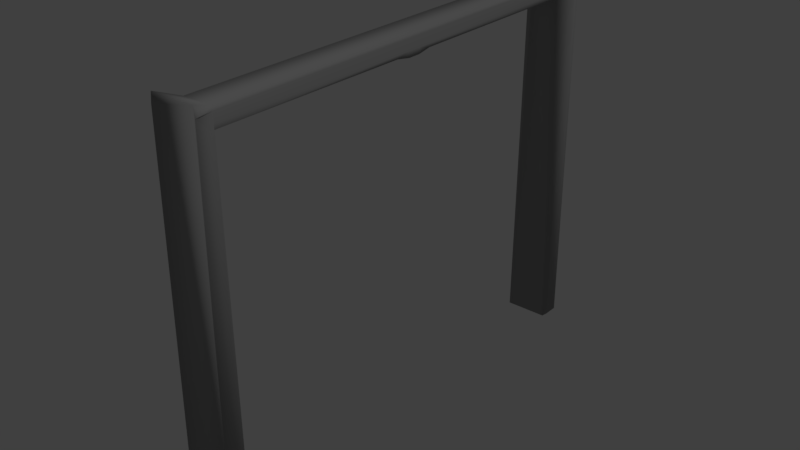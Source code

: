 # Source: edge_safety.blend  (saved by Blender 2.79.0; exported with 4.5.12 LTS)
import bpy
from mathutils import Matrix  # noqa: F401  (used for matrix-valued properties, if any)

bpy.ops.wm.read_factory_settings(use_empty=True)
scene = bpy.context.scene
scene.name = 'Scene'

# ---- collections
col_collection_1 = bpy.data.collections.new('Collection 1'); scene.collection.children.link(col_collection_1)

# ---- materials (node trees are filled in below, after node groups)
mat_material = bpy.data.materials.new('Material')
mat_material.alpha_threshold = 0.0
mat_material.use_transparent_shadow = False
mat_material.diffuse_color = (0.3343, 0.3343, 0.3343, 1.0)
mat_material.roughness = 0.5
mat_material.specular_intensity = 0.9375
mat_material_003 = bpy.data.materials.new('Material.003')
mat_material_003.alpha_threshold = 0.0
mat_material_003.use_transparent_shadow = False
mat_material_003.roughness = 0.5
mat_monitor_glass = bpy.data.materials.new('Monitor Glass')
mat_monitor_glass.alpha_threshold = 0.0
mat_monitor_glass.use_transparent_shadow = False
mat_monitor_glass.diffuse_color = (0.01885, 0.01885, 0.01885, 1.0)
mat_monitor_glass.roughness = 0.5
mat_monitor_glass.specular_intensity = 0.8438
mat_monitor_plastic = bpy.data.materials.new('Monitor Plastic')
mat_monitor_plastic.alpha_threshold = 0.0
mat_monitor_plastic.use_transparent_shadow = False
mat_monitor_plastic.diffuse_color = (0.08001, 0.08001, 0.08001, 1.0)
mat_monitor_plastic.roughness = 0.5
mat_material_014 = bpy.data.materials.new('Material.014')
mat_material_014.alpha_threshold = 0.0
mat_material_014.use_transparent_shadow = False
mat_material_014.diffuse_color = (0.8, 0.000929, 0.001822, 1.0)
mat_material_014.roughness = 0.5
mat_material_015 = bpy.data.materials.new('Material.015')
mat_material_015.alpha_threshold = 0.0
mat_material_015.use_transparent_shadow = False
mat_material_015.diffuse_color = (0.2462, 0.2462, 0.2462, 1.0)
mat_material_015.roughness = 0.5
mat_material_015.specular_intensity = 0.0

# ---- material node trees

# ---- world
world_world = bpy.data.worlds.new('World'); scene.world = world_world
world_world.color = (0.05088, 0.05088, 0.05088)
world_world.use_sun_shadow = False
world_world.sun_shadow_jitter_overblur = 0.0
world_world.cycles.sampling_method = 'MANUAL'

# ---- lights
light_lamp = bpy.data.lights.new('Lamp', 'SUN')
light_lamp.transmission_factor = 0.0
light_lamp.cutoff_distance = 30.0
light_lamp.angle = 0.1993
light_lamp.energy = 0.5
light_lamp.shadow_buffer_clip_start = 1.001
light_lamp.shadow_soft_size = 0.1
light_lamp.shadow_cascade_max_distance = 1000.0

# ---- meshes
me_cube_002 = bpy.data.meshes.new('Cube.002')
me_cube_002.from_pydata([(0.002528, -0.004, 2.98e-08), (0.002528, 1.004, 2.98e-08), (0.09853, -0.004, 2.98e-08), (0.09853, 1.004, 2.98e-08), (0.004946, -0.004, 0.8), (0.002528, 0.007355, 0.782), (0.002528, -0.004, 0.7798), (0.004946, 1.004, 0.8), (0.002528, 1.004, 0.7798), (0.002528, 0.9926, 0.782), (0.09611, -0.004, 0.8), (0.09853, -0.004, 0.7798), (0.09853, 0.007355, 0.782), (0.09611, 1.004, 0.8), (0.09853, 0.9926, 0.782), (0.09853, 1.004, 0.7798), (0.08243, 0.5153, 0.7515), (0.08153, 0.5435, 0.7438), (0.08243, 0.4847, 0.7515), (0.08153, 0.4565, 0.7438), (0.01863, 0.4847, 0.7515), (0.01953, 0.4565, 0.7438), (0.01863, 0.5153, 0.7515), (0.01953, 0.5435, 0.7438), (0.09853, 0.02912, 0.7474), (0.08163, 0.04182, 0.7445), (0.09611, 0.04182, 2.98e-08), (0.09853, 0.02912, 2.98e-08), (0.002528, 0.02912, 2.98e-08), (0.004946, 0.04182, 2.98e-08), (0.01942, 0.04182, 0.7445), (0.002528, 0.02912, 0.7474), (0.08163, 0.9582, 0.7445), (0.09853, 0.9709, 0.7474), (0.002528, 0.9709, 0.7474), (0.01942, 0.9582, 0.7445), (0.004946, 0.9582, 2.98e-08), (0.002528, 0.9709, 2.98e-08), (0.09853, 0.9709, 2.98e-08), (0.09611, 0.9582, 2.98e-08), (0.01826, 0.5135, 0.739), (0.08279, 0.4865, 0.739), (0.01826, 0.4865, 0.739), (0.08279, 0.5135, 0.739), (0.01857, 0.04182, 0.7744), (0.08247, 0.04182, 0.7546), (0.01938, 0.04182, 0.7826), (0.08249, 0.04182, 0.7744), (0.01858, 0.04182, 0.7546), (0.08167, 0.04182, 0.7826), (0.01857, 0.9582, 0.7744), (0.01938, 0.9582, 0.7826), (0.01858, 0.9582, 0.7546), (0.08247, 0.9582, 0.7546), (0.08249, 0.9582, 0.7744), (0.08167, 0.9582, 0.7826)], [], [(16, 53, 54, 47, 45, 18, 41, 43), (40, 42, 20, 48, 44, 50, 52, 22), (17, 43, 41, 19, 25, 30, 21, 42, 40, 23, 35, 32), (13, 7, 51, 55), (13, 15, 3, 1, 8, 7), (35, 36, 39, 32), (3, 38, 39, 36, 37, 1), (28, 29, 26, 27, 2, 0), (29, 30, 25, 26), (4, 46, 44, 5, 6), (13, 55, 54, 14, 15), (33, 53, 32), (16, 43, 17), (31, 48, 30), (20, 42, 21), (18, 45, 25, 19), (30, 29, 28, 31), (24, 27, 26, 25), (22, 52, 35, 23), (32, 39, 38, 33), (34, 37, 36, 35), (0, 2, 11, 10, 4, 6), (40, 22, 23), (41, 18, 19), (25, 45, 24), (44, 46, 51, 50), (30, 48, 20, 21), (49, 46, 4, 10), (47, 49, 10, 11, 12), (45, 47, 12, 11, 2, 27, 24), (44, 48, 31, 28, 0, 6, 5), (52, 50, 9, 8, 1, 37, 34), (50, 51, 7, 8, 9), (55, 51, 46, 49), (54, 55, 49, 47), (54, 53, 33, 38, 3, 15, 14), (32, 53, 16, 17), (35, 52, 34)])
me_cube_002.polygons.foreach_set('use_smooth', [True] * 38)
_uv = me_cube_002.uv_layers.new(name='UVMap')
_uv.uv.foreach_set('vector', [0.4199, 0.1135, 0.4168, 0.593, 0.3965, 0.593, 0.3965, -0.399, 0.4168, -0.399, 0.4199, 0.08049, 0.4327, 0.08246, 0.4327, 0.1116, 0.3092, 0.1116, 0.3092, 0.08246, 0.322, 0.08049, 0.3251, -0.399, 0.3454, -0.399, 0.3454, 0.593, 0.3251, 0.593, 0.322, 0.1135, 1.447, 0.0003335, 1.449, 0.03286, 1.449, 0.06198, 1.447, 0.0945, 1.447, 0.5434, 1.384, 0.5434, 1.384, 0.0945, 1.382, 0.06198, 1.382, 0.03286, 1.384, 0.0003333, 1.384, -0.4486, 1.447, -0.4486, 1.284, 0.6426, 1.19, 0.6426, 1.205, 0.593, 1.269, 0.593, 1.38, 0.4175, 1.382, 0.4393, 1.382, 1.284, 1.284, 1.284, 1.284, 0.4393, 1.286, 0.4175, -0.2765, 0.6426, -0.2616, 1.449, -0.3551, 1.449, -0.3403, 0.6426, -0.1676, 0.7466, -0.2016, 0.7466, -0.2146, 0.7439, -0.2146, 0.6453, -0.2016, 0.6426, -0.1676, 0.6426, -0.2486, 0.7466, -0.2616, 0.7439, -0.2616, 0.6453, -0.2486, 0.6426, -0.2146, 0.6426, -0.2146, 0.7466, -0.4486, 1.449, -0.4337, 0.6426, -0.37, 0.6426, -0.3551, 1.449, 0.3709, -0.4486, 0.3538, -0.399, 0.3454, -0.399, 0.3524, -0.4363, 0.3502, -0.4486, 0.3709, 0.6426, 0.388, 0.593, 0.3965, 0.593, 0.3895, 0.6303, 0.3917, 0.6426, -0.1532, 0.6426, -0.1473, 0.6606, -0.1576, 0.6606, 0.4199, 0.1135, 0.4327, 0.1116, 0.4278, 0.1441, -0.1325, 0.6426, -0.1265, 0.6606, -0.1369, 0.6606, 0.322, 0.08049, 0.3092, 0.08246, 0.3141, 0.04993, 0.4199, 0.08049, 0.4168, -0.399, 0.4271, -0.399, 0.4278, 0.04993, 0.3148, -0.399, -0.4485, -0.399, -0.4486, -0.4127, 0.317, -0.4127, 0.4249, -0.4127, 1.19, -0.4127, 1.19, -0.399, 0.4271, -0.399, 0.322, 0.1135, 0.3251, 0.593, 0.3148, 0.593, 0.3141, 0.1441, 0.4271, 0.593, 1.19, 0.593, 1.19, 0.6068, 0.4249, 0.6068, 0.317, 0.6068, -0.4486, 0.6068, -0.4485, 0.593, 0.3148, 0.593, 1.382, 0.4175, 1.284, 0.4175, 1.284, -0.4268, 1.286, -0.4486, 1.38, -0.4486, 1.382, -0.4268, 0.3092, 0.1116, 0.322, 0.1135, 0.3141, 0.1441, 0.4327, 0.08246, 0.4199, 0.08049, 0.4278, 0.04993, -0.1576, 0.6612, -0.1676, 0.6584, -0.1576, 0.6426, 0.3454, -0.399, 0.3538, -0.399, 0.3538, 0.593, 0.3454, 0.593, 0.3148, -0.399, 0.3251, -0.399, 0.322, 0.08049, 0.3141, 0.04993, 1.269, -0.399, 1.205, -0.399, 1.19, -0.4486, 1.284, -0.4486, 0.3965, -0.399, 0.388, -0.399, 0.3709, -0.4486, 0.3917, -0.4486, 0.3895, -0.4363, 0.4168, -0.399, 0.3965, -0.399, 0.3895, -0.4363, 0.3917, -0.4486, 1.19, -0.4486, 1.19, -0.4127, 0.4249, -0.4127, 0.3454, -0.399, 0.3251, -0.399, 0.317, -0.4127, -0.4486, -0.4127, -0.4486, -0.4486, 0.3502, -0.4486, 0.3524, -0.4363, 0.3251, 0.593, 0.3454, 0.593, 0.3524, 0.6303, 0.3502, 0.6426, -0.4486, 0.6426, -0.4486, 0.6068, 0.317, 0.6068, 0.3454, 0.593, 0.3538, 0.593, 0.3709, 0.6426, 0.3502, 0.6426, 0.3524, 0.6303, 1.269, 0.593, 1.205, 0.593, 1.205, -0.399, 1.269, -0.399, 0.3965, 0.593, 0.388, 0.593, 0.388, -0.399, 0.3965, -0.399, 0.3965, 0.593, 0.4168, 0.593, 0.4249, 0.6068, 1.19, 0.6068, 1.19, 0.6426, 0.3917, 0.6426, 0.3895, 0.6303, 0.4271, 0.593, 0.4168, 0.593, 0.4199, 0.1135, 0.4278, 0.1441, -0.1369, 0.6606, -0.1473, 0.6606, -0.1413, 0.6426])
_uv.active_render = True
_uv = me_cube_002.uv_layers.new(name='output')
_uv.uv.foreach_set('vector', [0.4578, 0.2963, 0.4561, 0.549, 0.4454, 0.549, 0.4454, 0.02614, 0.4561, 0.02614, 0.4578, 0.2789, 0.4645, 0.2799, 0.4645, 0.2953, 0.3994, 0.2953, 0.3994, 0.2799, 0.4062, 0.2789, 0.4078, 0.02614, 0.4185, 0.02614, 0.4185, 0.549, 0.4078, 0.549, 0.4062, 0.2963, 0.9993, 0.2366, 1.0, 0.2538, 1.0, 0.2691, 0.9993, 0.2863, 0.9994, 0.5229, 0.9657, 0.5229, 0.9658, 0.2863, 0.9651, 0.2691, 0.9651, 0.2538, 0.9658, 0.2366, 0.9657, 0.0, 0.9994, 0.0, 0.9132, 0.5752, 0.8639, 0.5752, 0.8718, 0.549, 0.9054, 0.549, 0.9638, 0.4565, 0.9651, 0.468, 0.9651, 0.913, 0.9132, 0.913, 0.9132, 0.468, 0.9145, 0.4565, 0.09073, 0.5752, 0.09856, 1.0, 0.04928, 1.0, 0.05711, 0.5752, 0.1481, 0.63, 0.1302, 0.63, 0.1233, 0.6286, 0.1233, 0.5766, 0.1302, 0.5752, 0.1481, 0.5752, 0.1054, 0.63, 0.09856, 0.6286, 0.09856, 0.5766, 0.1054, 0.5752, 0.1233, 0.5752, 0.1233, 0.63, 0.0, 1.0, 0.007826, 0.5752, 0.04145, 0.5752, 0.04928, 1.0, 0.432, 0.0, 0.423, 0.02614, 0.4185, 0.02614, 0.4222, 0.006479, 0.421, 0.0, 0.432, 0.5752, 0.441, 0.549, 0.4454, 0.549, 0.4418, 0.5687, 0.4429, 0.5752, 0.1557, 0.5752, 0.1588, 0.5847, 0.1534, 0.5847, 0.4578, 0.2963, 0.4645, 0.2953, 0.4619, 0.3124, 0.1666, 0.5752, 0.1698, 0.5847, 0.1643, 0.5847, 0.4062, 0.2789, 0.3994, 0.2799, 0.402, 0.2628, 0.4578, 0.2789, 0.4561, 0.02614, 0.4616, 0.02614, 0.4619, 0.2628, 0.4024, 0.02614, 6.481e-05, 0.02614, 0.0, 0.0189, 0.4035, 0.0189, 0.4604, 0.0189, 0.8639, 0.0189, 0.8639, 0.02614, 0.4616, 0.02614, 0.4062, 0.2963, 0.4078, 0.549, 0.4024, 0.549, 0.402, 0.3124, 0.4616, 0.549, 0.8639, 0.549, 0.8639, 0.5563, 0.4604, 0.5563, 0.4035, 0.5563, 1.611e-08, 0.5563, 6.481e-05, 0.549, 0.4024, 0.549, 0.9651, 0.4565, 0.9132, 0.4565, 0.9132, 0.0115, 0.9145, 0.0, 0.9638, 0.0, 0.9651, 0.0115, 0.3994, 0.2953, 0.4062, 0.2963, 0.402, 0.3124, 0.4645, 0.2799, 0.4578, 0.2789, 0.4619, 0.2628, 0.1534, 0.585, 0.1481, 0.5835, 0.1534, 0.5752, 0.4185, 0.02614, 0.423, 0.02614, 0.423, 0.549, 0.4185, 0.549, 0.4024, 0.02614, 0.4078, 0.02614, 0.4062, 0.2789, 0.402, 0.2628, 0.9054, 0.02614, 0.8718, 0.02614, 0.8639, 0.0, 0.9132, 0.0, 0.4454, 0.02614, 0.441, 0.02614, 0.432, 1.36e-07, 0.4429, 6.802e-08, 0.4418, 0.006479, 0.4561, 0.02614, 0.4454, 0.02614, 0.4418, 0.006479, 0.4429, 6.802e-08, 0.8639, 0.0, 0.8639, 0.0189, 0.4604, 0.0189, 0.4185, 0.02614, 0.4078, 0.02614, 0.4035, 0.0189, 0.0, 0.0189, 1.611e-08, 0.0, 0.421, 0.0, 0.4222, 0.006479, 0.4078, 0.549, 0.4185, 0.549, 0.4222, 0.5687, 0.421, 0.5752, 1.611e-08, 0.5752, 1.611e-08, 0.5563, 0.4035, 0.5563, 0.4185, 0.549, 0.423, 0.549, 0.432, 0.5752, 0.421, 0.5752, 0.4222, 0.5687, 0.9054, 0.549, 0.8718, 0.549, 0.8718, 0.02614, 0.9054, 0.02614, 0.4454, 0.549, 0.441, 0.549, 0.441, 0.02614, 0.4454, 0.02614, 0.4454, 0.549, 0.4561, 0.549, 0.4604, 0.5563, 0.8639, 0.5563, 0.8639, 0.5752, 0.4429, 0.5752, 0.4418, 0.5687, 0.4616, 0.549, 0.4561, 0.549, 0.4578, 0.2963, 0.4619, 0.3124, 0.1643, 0.5847, 0.1588, 0.5847, 0.162, 0.5752])
me_cube_002.materials.append(mat_material)
me_cube_002.use_remesh_preserve_volume = False
me_cube_002.use_remesh_preserve_attributes = False
me_cube_002.use_mirror_vertex_groups = False
me_cube_002.update()
me_cube_001 = bpy.data.meshes.new('Cube.001')
me_cube_001.from_pydata([(0.002528, -0.504, 2.98e-08), (0.002528, 0.504, 2.98e-08), (0.09853, -0.504, 2.98e-08), (0.09853, 0.504, 2.98e-08), (0.004946, -0.504, 0.8), (0.002528, -0.4926, 0.782), (0.002528, -0.504, 0.7798), (0.004946, 0.504, 0.8), (0.002528, 0.504, 0.7798), (0.002528, 0.4926, 0.782), (0.09611, -0.504, 0.8), (0.09853, -0.504, 0.7798), (0.09853, -0.4926, 0.782), (0.09611, 0.504, 0.8), (0.09853, 0.4926, 0.782), (0.09853, 0.504, 0.7798), (0.08243, 0.01527, 0.7515), (0.08153, 0.04349, 0.7438), (0.08243, -0.01527, 0.7515), (0.08153, -0.04349, 0.7438), (0.01863, -0.01527, 0.7515), (0.01953, -0.04349, 0.7438), (0.01863, 0.01527, 0.7515), (0.01953, 0.04349, 0.7438), (0.09853, -0.4709, 0.7474), (0.08163, -0.4582, 0.7445), (0.09611, -0.4582, 2.98e-08), (0.09853, -0.4709, 2.98e-08), (0.002528, -0.4709, 2.98e-08), (0.004946, -0.4582, 2.98e-08), (0.01942, -0.4582, 0.7445), (0.002528, -0.4709, 0.7474), (0.08163, 0.4582, 0.7445), (0.09853, 0.4709, 0.7474), (0.002528, 0.4709, 0.7474), (0.01942, 0.4582, 0.7445), (0.004946, 0.4582, 2.98e-08), (0.002528, 0.4709, 2.98e-08), (0.09853, 0.4709, 2.98e-08), (0.09611, 0.4582, 2.98e-08), (0.01826, 0.01345, 0.739), (0.08279, -0.01345, 0.739), (0.01826, -0.01345, 0.739), (0.08279, 0.01345, 0.739), (0.01857, -0.4582, 0.7744), (0.08247, -0.4582, 0.7546), (0.01938, -0.4582, 0.7826), (0.08249, -0.4582, 0.7744), (0.01858, -0.4582, 0.7546), (0.08167, -0.4582, 0.7826), (0.01857, 0.4582, 0.7744), (0.01938, 0.4582, 0.7826), (0.01858, 0.4582, 0.7546), (0.08247, 0.4582, 0.7546), (0.08249, 0.4582, 0.7744), (0.08167, 0.4582, 0.7826)], [], [(16, 53, 54, 47, 45, 18, 41, 43), (40, 42, 20, 48, 44, 50, 52, 22), (17, 43, 41, 19, 25, 30, 21, 42, 40, 23, 35, 32), (13, 7, 51, 55), (13, 15, 3, 1, 8, 7), (35, 36, 39, 32), (3, 38, 39, 36, 37, 1), (28, 29, 26, 27, 2, 0), (29, 30, 25, 26), (4, 46, 44, 5, 6), (13, 55, 54, 14, 15), (33, 53, 32), (16, 43, 17), (31, 48, 30), (20, 42, 21), (18, 45, 25, 19), (30, 29, 28, 31), (24, 27, 26, 25), (22, 52, 35, 23), (32, 39, 38, 33), (34, 37, 36, 35), (0, 2, 11, 10, 4, 6), (40, 22, 23), (41, 18, 19), (25, 45, 24), (44, 46, 51, 50), (30, 48, 20, 21), (49, 46, 4, 10), (47, 49, 10, 11, 12), (45, 47, 12, 11, 2, 27, 24), (44, 48, 31, 28, 0, 6, 5), (52, 50, 9, 8, 1, 37, 34), (50, 51, 7, 8, 9), (55, 51, 46, 49), (54, 55, 49, 47), (54, 53, 33, 38, 3, 15, 14), (32, 53, 16, 17), (35, 52, 34)])
me_cube_001.polygons.foreach_set('use_smooth', [True] * 38)
_uv = me_cube_001.uv_layers.new(name='UVMap')
_uv.uv.foreach_set('vector', [0.4578, 0.2963, 0.4561, 0.549, 0.4454, 0.549, 0.4454, 0.02614, 0.4561, 0.02614, 0.4578, 0.2789, 0.4645, 0.2799, 0.4645, 0.2953, 0.3994, 0.2953, 0.3994, 0.2799, 0.4062, 0.2789, 0.4078, 0.02614, 0.4185, 0.02614, 0.4185, 0.549, 0.4078, 0.549, 0.4062, 0.2963, 0.9993, 0.2366, 1.0, 0.2538, 1.0, 0.2691, 0.9993, 0.2863, 0.9994, 0.5229, 0.9657, 0.5229, 0.9658, 0.2863, 0.9651, 0.2691, 0.9651, 0.2538, 0.9658, 0.2366, 0.9657, 0.0, 0.9994, 0.0, 0.9132, 0.5752, 0.8639, 0.5752, 0.8718, 0.549, 0.9054, 0.549, 0.9638, 0.4565, 0.9651, 0.468, 0.9651, 0.913, 0.9132, 0.913, 0.9132, 0.468, 0.9145, 0.4565, 0.09073, 0.5752, 0.09856, 1.0, 0.04928, 1.0, 0.05711, 0.5752, 0.1481, 0.63, 0.1302, 0.63, 0.1233, 0.6286, 0.1233, 0.5766, 0.1302, 0.5752, 0.1481, 0.5752, 0.1054, 0.63, 0.09856, 0.6286, 0.09856, 0.5766, 0.1054, 0.5752, 0.1233, 0.5752, 0.1233, 0.63, 0.0, 1.0, 0.007826, 0.5752, 0.04145, 0.5752, 0.04928, 1.0, 0.432, 0.0, 0.423, 0.02614, 0.4185, 0.02614, 0.4222, 0.006479, 0.421, 0.0, 0.432, 0.5752, 0.441, 0.549, 0.4454, 0.549, 0.4418, 0.5687, 0.4429, 0.5752, 0.1557, 0.5752, 0.1588, 0.5847, 0.1534, 0.5847, 0.4578, 0.2963, 0.4645, 0.2953, 0.4619, 0.3124, 0.1666, 0.5752, 0.1698, 0.5847, 0.1643, 0.5847, 0.4062, 0.2789, 0.3994, 0.2799, 0.402, 0.2628, 0.4578, 0.2789, 0.4561, 0.02614, 0.4616, 0.02614, 0.4619, 0.2628, 0.4024, 0.02614, 6.481e-05, 0.02614, 0.0, 0.0189, 0.4035, 0.0189, 0.4604, 0.0189, 0.8639, 0.0189, 0.8639, 0.02614, 0.4616, 0.02614, 0.4062, 0.2963, 0.4078, 0.549, 0.4024, 0.549, 0.402, 0.3124, 0.4616, 0.549, 0.8639, 0.549, 0.8639, 0.5563, 0.4604, 0.5563, 0.4035, 0.5563, 1.611e-08, 0.5563, 6.481e-05, 0.549, 0.4024, 0.549, 0.9651, 0.4565, 0.9132, 0.4565, 0.9132, 0.0115, 0.9145, 0.0, 0.9638, 0.0, 0.9651, 0.0115, 0.3994, 0.2953, 0.4062, 0.2963, 0.402, 0.3124, 0.4645, 0.2799, 0.4578, 0.2789, 0.4619, 0.2628, 0.1534, 0.585, 0.1481, 0.5835, 0.1534, 0.5752, 0.4185, 0.02614, 0.423, 0.02614, 0.423, 0.549, 0.4185, 0.549, 0.4024, 0.02614, 0.4078, 0.02614, 0.4062, 0.2789, 0.402, 0.2628, 0.9054, 0.02614, 0.8718, 0.02614, 0.8639, 0.0, 0.9132, 0.0, 0.4454, 0.02614, 0.441, 0.02614, 0.432, 1.36e-07, 0.4429, 6.802e-08, 0.4418, 0.006479, 0.4561, 0.02614, 0.4454, 0.02614, 0.4418, 0.006479, 0.4429, 6.802e-08, 0.8639, 0.0, 0.8639, 0.0189, 0.4604, 0.0189, 0.4185, 0.02614, 0.4078, 0.02614, 0.4035, 0.0189, 0.0, 0.0189, 1.611e-08, 0.0, 0.421, 0.0, 0.4222, 0.006479, 0.4078, 0.549, 0.4185, 0.549, 0.4222, 0.5687, 0.421, 0.5752, 1.611e-08, 0.5752, 1.611e-08, 0.5563, 0.4035, 0.5563, 0.4185, 0.549, 0.423, 0.549, 0.432, 0.5752, 0.421, 0.5752, 0.4222, 0.5687, 0.9054, 0.549, 0.8718, 0.549, 0.8718, 0.02614, 0.9054, 0.02614, 0.4454, 0.549, 0.441, 0.549, 0.441, 0.02614, 0.4454, 0.02614, 0.4454, 0.549, 0.4561, 0.549, 0.4604, 0.5563, 0.8639, 0.5563, 0.8639, 0.5752, 0.4429, 0.5752, 0.4418, 0.5687, 0.4616, 0.549, 0.4561, 0.549, 0.4578, 0.2963, 0.4619, 0.3124, 0.1643, 0.5847, 0.1588, 0.5847, 0.162, 0.5752])
_uv.active_render = True
_uv = me_cube_001.uv_layers.new(name='output')
_uv.uv.foreach_set('vector', [0.4578, 0.2963, 0.4561, 0.549, 0.4454, 0.549, 0.4454, 0.02614, 0.4561, 0.02614, 0.4578, 0.2789, 0.4645, 0.2799, 0.4645, 0.2953, 0.3994, 0.2953, 0.3994, 0.2799, 0.4062, 0.2789, 0.4078, 0.02614, 0.4185, 0.02614, 0.4185, 0.549, 0.4078, 0.549, 0.4062, 0.2963, 0.9993, 0.2366, 1.0, 0.2538, 1.0, 0.2691, 0.9993, 0.2863, 0.9994, 0.5229, 0.9657, 0.5229, 0.9658, 0.2863, 0.9651, 0.2691, 0.9651, 0.2538, 0.9658, 0.2366, 0.9657, 0.0, 0.9994, 0.0, 0.9132, 0.5752, 0.8639, 0.5752, 0.8718, 0.549, 0.9054, 0.549, 0.9638, 0.4565, 0.9651, 0.468, 0.9651, 0.913, 0.9132, 0.913, 0.9132, 0.468, 0.9145, 0.4565, 0.09073, 0.5752, 0.09856, 1.0, 0.04928, 1.0, 0.05711, 0.5752, 0.1481, 0.63, 0.1302, 0.63, 0.1233, 0.6286, 0.1233, 0.5766, 0.1302, 0.5752, 0.1481, 0.5752, 0.1054, 0.63, 0.09856, 0.6286, 0.09856, 0.5766, 0.1054, 0.5752, 0.1233, 0.5752, 0.1233, 0.63, 0.0, 1.0, 0.007826, 0.5752, 0.04145, 0.5752, 0.04928, 1.0, 0.432, 0.0, 0.423, 0.02614, 0.4185, 0.02614, 0.4222, 0.006479, 0.421, 0.0, 0.432, 0.5752, 0.441, 0.549, 0.4454, 0.549, 0.4418, 0.5687, 0.4429, 0.5752, 0.1557, 0.5752, 0.1588, 0.5847, 0.1534, 0.5847, 0.4578, 0.2963, 0.4645, 0.2953, 0.4619, 0.3124, 0.1666, 0.5752, 0.1698, 0.5847, 0.1643, 0.5847, 0.4062, 0.2789, 0.3994, 0.2799, 0.402, 0.2628, 0.4578, 0.2789, 0.4561, 0.02614, 0.4616, 0.02614, 0.4619, 0.2628, 0.4024, 0.02614, 6.481e-05, 0.02614, 0.0, 0.0189, 0.4035, 0.0189, 0.4604, 0.0189, 0.8639, 0.0189, 0.8639, 0.02614, 0.4616, 0.02614, 0.4062, 0.2963, 0.4078, 0.549, 0.4024, 0.549, 0.402, 0.3124, 0.4616, 0.549, 0.8639, 0.549, 0.8639, 0.5563, 0.4604, 0.5563, 0.4035, 0.5563, 1.611e-08, 0.5563, 6.481e-05, 0.549, 0.4024, 0.549, 0.9651, 0.4565, 0.9132, 0.4565, 0.9132, 0.0115, 0.9145, 0.0, 0.9638, 0.0, 0.9651, 0.0115, 0.3994, 0.2953, 0.4062, 0.2963, 0.402, 0.3124, 0.4645, 0.2799, 0.4578, 0.2789, 0.4619, 0.2628, 0.1534, 0.585, 0.1481, 0.5835, 0.1534, 0.5752, 0.4185, 0.02614, 0.423, 0.02614, 0.423, 0.549, 0.4185, 0.549, 0.4024, 0.02614, 0.4078, 0.02614, 0.4062, 0.2789, 0.402, 0.2628, 0.9054, 0.02614, 0.8718, 0.02614, 0.8639, 0.0, 0.9132, 0.0, 0.4454, 0.02614, 0.441, 0.02614, 0.432, 1.36e-07, 0.4429, 6.802e-08, 0.4418, 0.006479, 0.4561, 0.02614, 0.4454, 0.02614, 0.4418, 0.006479, 0.4429, 6.802e-08, 0.8639, 0.0, 0.8639, 0.0189, 0.4604, 0.0189, 0.4185, 0.02614, 0.4078, 0.02614, 0.4035, 0.0189, 0.0, 0.0189, 1.611e-08, 0.0, 0.421, 0.0, 0.4222, 0.006479, 0.4078, 0.549, 0.4185, 0.549, 0.4222, 0.5687, 0.421, 0.5752, 1.611e-08, 0.5752, 1.611e-08, 0.5563, 0.4035, 0.5563, 0.4185, 0.549, 0.423, 0.549, 0.432, 0.5752, 0.421, 0.5752, 0.4222, 0.5687, 0.9054, 0.549, 0.8718, 0.549, 0.8718, 0.02614, 0.9054, 0.02614, 0.4454, 0.549, 0.441, 0.549, 0.441, 0.02614, 0.4454, 0.02614, 0.4454, 0.549, 0.4561, 0.549, 0.4604, 0.5563, 0.8639, 0.5563, 0.8639, 0.5752, 0.4429, 0.5752, 0.4418, 0.5687, 0.4616, 0.549, 0.4561, 0.549, 0.4578, 0.2963, 0.4619, 0.3124, 0.1643, 0.5847, 0.1588, 0.5847, 0.162, 0.5752])
me_cube_001.materials.append(mat_material_003)
me_cube_001.use_remesh_preserve_volume = False
me_cube_001.use_remesh_preserve_attributes = False
me_cube_001.use_mirror_vertex_groups = False
me_cube_001.update()
me_cube = bpy.data.meshes.new('Cube')
me_cube.from_pydata([(0.002528, -0.004, 2.98e-08), (0.002528, 1.004, 2.98e-08), (0.09853, -0.004, 2.98e-08), (0.09853, 1.004, 2.98e-08), (0.004946, -0.004, 0.8), (0.002528, 0.007355, 0.782), (0.002528, -0.004, 0.7798), (0.004946, 1.004, 0.8), (0.002528, 1.004, 0.7798), (0.002528, 0.9926, 0.782), (0.09611, -0.004, 0.8), (0.09853, -0.004, 0.7798), (0.09853, 0.007355, 0.782), (0.09611, 1.004, 0.8), (0.09853, 0.9926, 0.782), (0.09853, 1.004, 0.7798), (0.08243, 0.5153, 0.7515), (0.08153, 0.5435, 0.7438), (0.08243, 0.4847, 0.7515), (0.08153, 0.4565, 0.7438), (0.01863, 0.4847, 0.7515), (0.01953, 0.4565, 0.7438), (0.01863, 0.5153, 0.7515), (0.01953, 0.5435, 0.7438), (0.09853, 0.02912, 0.7474), (0.08163, 0.04182, 0.7445), (0.09611, 0.04182, 2.98e-08), (0.09853, 0.02912, 2.98e-08), (0.002528, 0.02912, 2.98e-08), (0.004946, 0.04182, 2.98e-08), (0.01942, 0.04182, 0.7445), (0.002528, 0.02912, 0.7474), (0.08163, 0.9582, 0.7445), (0.09853, 0.9709, 0.7474), (0.002528, 0.9709, 0.7474), (0.01942, 0.9582, 0.7445), (0.004946, 0.9582, 2.98e-08), (0.002528, 0.9709, 2.98e-08), (0.09853, 0.9709, 2.98e-08), (0.09611, 0.9582, 2.98e-08), (0.01826, 0.5135, 0.739), (0.08279, 0.4865, 0.739), (0.01826, 0.4865, 0.739), (0.08279, 0.5135, 0.739), (0.01857, 0.04182, 0.7744), (0.08247, 0.04182, 0.7546), (0.01938, 0.04182, 0.7826), (0.08249, 0.04182, 0.7744), (0.01858, 0.04182, 0.7546), (0.08167, 0.04182, 0.7826), (0.01857, 0.9582, 0.7744), (0.01938, 0.9582, 0.7826), (0.01858, 0.9582, 0.7546), (0.08247, 0.9582, 0.7546), (0.08249, 0.9582, 0.7744), (0.08167, 0.9582, 0.7826)], [], [(16, 53, 54, 47, 45, 18, 41, 43), (40, 42, 20, 48, 44, 50, 52, 22), (17, 43, 41, 19, 25, 30, 21, 42, 40, 23, 35, 32), (13, 7, 51, 55), (13, 15, 3, 1, 8, 7), (35, 36, 39, 32), (3, 38, 39, 36, 37, 1), (28, 29, 26, 27, 2, 0), (29, 30, 25, 26), (4, 46, 44, 5, 6), (13, 55, 54, 14, 15), (33, 53, 32), (16, 43, 17), (31, 48, 30), (20, 42, 21), (18, 45, 25, 19), (30, 29, 28, 31), (24, 27, 26, 25), (22, 52, 35, 23), (32, 39, 38, 33), (34, 37, 36, 35), (0, 2, 11, 10, 4, 6), (40, 22, 23), (41, 18, 19), (25, 45, 24), (44, 46, 51, 50), (30, 48, 20, 21), (49, 46, 4, 10), (47, 49, 10, 11, 12), (45, 47, 12, 11, 2, 27, 24), (44, 48, 31, 28, 0, 6, 5), (52, 50, 9, 8, 1, 37, 34), (50, 51, 7, 8, 9), (55, 51, 46, 49), (54, 55, 49, 47), (54, 53, 33, 38, 3, 15, 14), (32, 53, 16, 17), (35, 52, 34)])
me_cube.polygons.foreach_set('use_smooth', [True] * 38)
_uv = me_cube.uv_layers.new(name='UVMap')
_uv.uv.foreach_set('vector', [0.4578, 0.2963, 0.4561, 0.549, 0.4454, 0.549, 0.4454, 0.02614, 0.4561, 0.02614, 0.4578, 0.2789, 0.4645, 0.2799, 0.4645, 0.2953, 0.3994, 0.2953, 0.3994, 0.2799, 0.4062, 0.2789, 0.4078, 0.02614, 0.4185, 0.02614, 0.4185, 0.549, 0.4078, 0.549, 0.4062, 0.2963, 0.9993, 0.2366, 1.0, 0.2538, 1.0, 0.2691, 0.9993, 0.2863, 0.9994, 0.5229, 0.9657, 0.5229, 0.9658, 0.2863, 0.9651, 0.2691, 0.9651, 0.2538, 0.9658, 0.2366, 0.9657, 0.0, 0.9994, 0.0, 0.9132, 0.5752, 0.8639, 0.5752, 0.8718, 0.549, 0.9054, 0.549, 0.9638, 0.4565, 0.9651, 0.468, 0.9651, 0.913, 0.9132, 0.913, 0.9132, 0.468, 0.9145, 0.4565, 0.09073, 0.5752, 0.09856, 1.0, 0.04928, 1.0, 0.05711, 0.5752, 0.1481, 0.63, 0.1302, 0.63, 0.1233, 0.6286, 0.1233, 0.5766, 0.1302, 0.5752, 0.1481, 0.5752, 0.1054, 0.63, 0.09856, 0.6286, 0.09856, 0.5766, 0.1054, 0.5752, 0.1233, 0.5752, 0.1233, 0.63, 0.0, 1.0, 0.007826, 0.5752, 0.04145, 0.5752, 0.04928, 1.0, 0.432, 0.0, 0.423, 0.02614, 0.4185, 0.02614, 0.4222, 0.006479, 0.421, 0.0, 0.432, 0.5752, 0.441, 0.549, 0.4454, 0.549, 0.4418, 0.5687, 0.4429, 0.5752, 0.1557, 0.5752, 0.1588, 0.5847, 0.1534, 0.5847, 0.4578, 0.2963, 0.4645, 0.2953, 0.4619, 0.3124, 0.1666, 0.5752, 0.1698, 0.5847, 0.1643, 0.5847, 0.4062, 0.2789, 0.3994, 0.2799, 0.402, 0.2628, 0.4578, 0.2789, 0.4561, 0.02614, 0.4616, 0.02614, 0.4619, 0.2628, 0.4024, 0.02614, 6.481e-05, 0.02614, 0.0, 0.0189, 0.4035, 0.0189, 0.4604, 0.0189, 0.8639, 0.0189, 0.8639, 0.02614, 0.4616, 0.02614, 0.4062, 0.2963, 0.4078, 0.549, 0.4024, 0.549, 0.402, 0.3124, 0.4616, 0.549, 0.8639, 0.549, 0.8639, 0.5563, 0.4604, 0.5563, 0.4035, 0.5563, 1.611e-08, 0.5563, 6.481e-05, 0.549, 0.4024, 0.549, 0.9651, 0.4565, 0.9132, 0.4565, 0.9132, 0.0115, 0.9145, 0.0, 0.9638, 0.0, 0.9651, 0.0115, 0.3994, 0.2953, 0.4062, 0.2963, 0.402, 0.3124, 0.4645, 0.2799, 0.4578, 0.2789, 0.4619, 0.2628, 0.1534, 0.585, 0.1481, 0.5835, 0.1534, 0.5752, 0.4185, 0.02614, 0.423, 0.02614, 0.423, 0.549, 0.4185, 0.549, 0.4024, 0.02614, 0.4078, 0.02614, 0.4062, 0.2789, 0.402, 0.2628, 0.9054, 0.02614, 0.8718, 0.02614, 0.8639, 0.0, 0.9132, 0.0, 0.4454, 0.02614, 0.441, 0.02614, 0.432, 1.36e-07, 0.4429, 6.802e-08, 0.4418, 0.006479, 0.4561, 0.02614, 0.4454, 0.02614, 0.4418, 0.006479, 0.4429, 6.802e-08, 0.8639, 0.0, 0.8639, 0.0189, 0.4604, 0.0189, 0.4185, 0.02614, 0.4078, 0.02614, 0.4035, 0.0189, 0.0, 0.0189, 1.611e-08, 0.0, 0.421, 0.0, 0.4222, 0.006479, 0.4078, 0.549, 0.4185, 0.549, 0.4222, 0.5687, 0.421, 0.5752, 1.611e-08, 0.5752, 1.611e-08, 0.5563, 0.4035, 0.5563, 0.4185, 0.549, 0.423, 0.549, 0.432, 0.5752, 0.421, 0.5752, 0.4222, 0.5687, 0.9054, 0.549, 0.8718, 0.549, 0.8718, 0.02614, 0.9054, 0.02614, 0.4454, 0.549, 0.441, 0.549, 0.441, 0.02614, 0.4454, 0.02614, 0.4454, 0.549, 0.4561, 0.549, 0.4604, 0.5563, 0.8639, 0.5563, 0.8639, 0.5752, 0.4429, 0.5752, 0.4418, 0.5687, 0.4616, 0.549, 0.4561, 0.549, 0.4578, 0.2963, 0.4619, 0.3124, 0.1643, 0.5847, 0.1588, 0.5847, 0.162, 0.5752])
_uv.active_render = True
_uv = me_cube.uv_layers.new(name='output')
_uv.uv.foreach_set('vector', [0.4578, 0.2963, 0.4561, 0.549, 0.4454, 0.549, 0.4454, 0.02614, 0.4561, 0.02614, 0.4578, 0.2789, 0.4645, 0.2799, 0.4645, 0.2953, 0.3994, 0.2953, 0.3994, 0.2799, 0.4062, 0.2789, 0.4078, 0.02614, 0.4185, 0.02614, 0.4185, 0.549, 0.4078, 0.549, 0.4062, 0.2963, 0.9993, 0.2366, 1.0, 0.2538, 1.0, 0.2691, 0.9993, 0.2863, 0.9994, 0.5229, 0.9657, 0.5229, 0.9658, 0.2863, 0.9651, 0.2691, 0.9651, 0.2538, 0.9658, 0.2366, 0.9657, 0.0, 0.9994, 0.0, 0.9132, 0.5752, 0.8639, 0.5752, 0.8718, 0.549, 0.9054, 0.549, 0.9638, 0.4565, 0.9651, 0.468, 0.9651, 0.913, 0.9132, 0.913, 0.9132, 0.468, 0.9145, 0.4565, 0.09073, 0.5752, 0.09856, 1.0, 0.04928, 1.0, 0.05711, 0.5752, 0.1481, 0.63, 0.1302, 0.63, 0.1233, 0.6286, 0.1233, 0.5766, 0.1302, 0.5752, 0.1481, 0.5752, 0.1054, 0.63, 0.09856, 0.6286, 0.09856, 0.5766, 0.1054, 0.5752, 0.1233, 0.5752, 0.1233, 0.63, 0.0, 1.0, 0.007826, 0.5752, 0.04145, 0.5752, 0.04928, 1.0, 0.432, 0.0, 0.423, 0.02614, 0.4185, 0.02614, 0.4222, 0.006479, 0.421, 0.0, 0.432, 0.5752, 0.441, 0.549, 0.4454, 0.549, 0.4418, 0.5687, 0.4429, 0.5752, 0.1557, 0.5752, 0.1588, 0.5847, 0.1534, 0.5847, 0.4578, 0.2963, 0.4645, 0.2953, 0.4619, 0.3124, 0.1666, 0.5752, 0.1698, 0.5847, 0.1643, 0.5847, 0.4062, 0.2789, 0.3994, 0.2799, 0.402, 0.2628, 0.4578, 0.2789, 0.4561, 0.02614, 0.4616, 0.02614, 0.4619, 0.2628, 0.4024, 0.02614, 6.481e-05, 0.02614, 0.0, 0.0189, 0.4035, 0.0189, 0.4604, 0.0189, 0.8639, 0.0189, 0.8639, 0.02614, 0.4616, 0.02614, 0.4062, 0.2963, 0.4078, 0.549, 0.4024, 0.549, 0.402, 0.3124, 0.4616, 0.549, 0.8639, 0.549, 0.8639, 0.5563, 0.4604, 0.5563, 0.4035, 0.5563, 1.611e-08, 0.5563, 6.481e-05, 0.549, 0.4024, 0.549, 0.9651, 0.4565, 0.9132, 0.4565, 0.9132, 0.0115, 0.9145, 0.0, 0.9638, 0.0, 0.9651, 0.0115, 0.3994, 0.2953, 0.4062, 0.2963, 0.402, 0.3124, 0.4645, 0.2799, 0.4578, 0.2789, 0.4619, 0.2628, 0.1534, 0.585, 0.1481, 0.5835, 0.1534, 0.5752, 0.4185, 0.02614, 0.423, 0.02614, 0.423, 0.549, 0.4185, 0.549, 0.4024, 0.02614, 0.4078, 0.02614, 0.4062, 0.2789, 0.402, 0.2628, 0.9054, 0.02614, 0.8718, 0.02614, 0.8639, 0.0, 0.9132, 0.0, 0.4454, 0.02614, 0.441, 0.02614, 0.432, 1.36e-07, 0.4429, 6.802e-08, 0.4418, 0.006479, 0.4561, 0.02614, 0.4454, 0.02614, 0.4418, 0.006479, 0.4429, 6.802e-08, 0.8639, 0.0, 0.8639, 0.0189, 0.4604, 0.0189, 0.4185, 0.02614, 0.4078, 0.02614, 0.4035, 0.0189, 0.0, 0.0189, 1.611e-08, 0.0, 0.421, 0.0, 0.4222, 0.006479, 0.4078, 0.549, 0.4185, 0.549, 0.4222, 0.5687, 0.421, 0.5752, 1.611e-08, 0.5752, 1.611e-08, 0.5563, 0.4035, 0.5563, 0.4185, 0.549, 0.423, 0.549, 0.432, 0.5752, 0.421, 0.5752, 0.4222, 0.5687, 0.9054, 0.549, 0.8718, 0.549, 0.8718, 0.02614, 0.9054, 0.02614, 0.4454, 0.549, 0.441, 0.549, 0.441, 0.02614, 0.4454, 0.02614, 0.4454, 0.549, 0.4561, 0.549, 0.4604, 0.5563, 0.8639, 0.5563, 0.8639, 0.5752, 0.4429, 0.5752, 0.4418, 0.5687, 0.4616, 0.549, 0.4561, 0.549, 0.4578, 0.2963, 0.4619, 0.3124, 0.1643, 0.5847, 0.1588, 0.5847, 0.162, 0.5752])
me_cube.materials.append(mat_material)
me_cube.use_remesh_preserve_volume = False
me_cube.use_remesh_preserve_attributes = False
me_cube.use_mirror_vertex_groups = False
me_cube.update()
me_cube_035 = bpy.data.meshes.new('Cube.035')
me_cube_035.from_pydata([(-0.09955, 0.295, 0.5259), (-0.09888, 0.3071, 0.5178), (-0.1011, 0.2951, 0.5178), (-0.09888, 0.3071, 0.1323), (-0.09955, 0.295, 0.1243), (-0.1011, 0.2951, 0.1323), (-0.1093, -0.2866, 0.5259), (-0.1109, -0.2866, 0.518), (-0.109, -0.2987, 0.5178), (-0.1093, -0.2866, 0.1243), (-0.109, -0.2987, 0.1323), (-0.1109, -0.2866, 0.1321), (-0.02186, 0.2734, 0.5179), (-0.02096, 0.2904, 0.5065), (-0.02191, 0.3024, 0.5178), (-0.02258, 0.2905, 0.5258), (-0.02167, 0.2727, 0.1324), (-0.02258, 0.2905, 0.1243), (-0.02191, 0.3024, 0.1323), (-0.021, 0.2904, 0.1436), (-0.03225, -0.2839, 0.5258), (-0.03191, -0.2959, 0.5179), (-0.03064, -0.2839, 0.5065), (-0.03113, -0.267, 0.5177), (-0.03225, -0.2839, 0.1243), (-0.03113, -0.267, 0.1324), (-0.03064, -0.2839, 0.1436), (-0.03191, -0.2959, 0.1323), (-0.03294, -0.2593, 0.1568), (-0.031, -0.2712, 0.1521), (-0.03148, -0.2544, 0.1408), (-0.03327, -0.2474, 0.1489), (-0.03294, -0.2593, 0.4933), (-0.03327, -0.2474, 0.5013), (-0.03148, -0.2544, 0.5094), (-0.031, -0.2712, 0.498), (-0.0246, 0.2539, 0.5013), (-0.02394, 0.2659, 0.4933), (-0.02166, 0.2777, 0.498), (-0.02262, 0.2608, 0.5094), (-0.0246, 0.2379, 0.1485), (-0.02276, 0.2411, 0.1407), (-0.02163, 0.2776, 0.1521), (-0.02394, 0.2656, 0.1571), (-0.04533, -0.2597, 0.1568), (-0.04567, -0.2477, 0.1489), (-0.04727, -0.2478, 0.1568), (-0.04533, -0.2597, 0.4933), (-0.04727, -0.2478, 0.4933), (-0.04567, -0.2477, 0.5013), (-0.03698, 0.2546, 0.5013), (-0.03858, 0.2547, 0.4933), (-0.03632, 0.2665, 0.4933), (-0.03698, 0.2542, 0.1492), (-0.03631, 0.2669, 0.1564), (-0.03858, 0.2547, 0.1568), (-0.1118, 0.004622, 0.5258), (-0.1134, 0.004654, 0.5179), (-0.1118, 0.004622, 0.1243), (-0.1134, 0.004657, 0.1322), (-0.03474, 0.003098, 0.5259), (-0.03316, 0.00309, 0.5178), (-0.03474, 0.003098, 0.1242), (-0.03318, 0.003119, 0.1323), (-0.03318, 0.003122, 0.5096), (-0.03475, 0.003113, 0.5013), (-0.03316, 0.003068, 0.1406), (-0.03477, 0.003143, 0.1488), (-0.04714, 0.003351, 0.5013), (-0.04875, 0.003383, 0.4933), (-0.04714, 0.003351, 0.1488), (-0.04875, 0.003383, 0.1568), (-0.1072, 0.15, 0.5259), (-0.1142, -0.141, 0.518), (-0.1125, -0.1409, 0.1243), (-0.1088, 0.15, 0.1323), (-0.03542, -0.1405, 0.5259), (-0.02888, 0.1386, 0.5178), (-0.03011, 0.1468, 0.1243), (-0.03381, -0.1321, 0.1325), (-0.03377, -0.1257, 0.5091), (-0.1125, -0.1409, 0.5259), (-0.1088, 0.15, 0.5178), (-0.1072, 0.15, 0.1243), (-0.1142, -0.141, 0.1322), (-0.03011, 0.1468, 0.5259), (-0.03381, -0.1321, 0.5177), (-0.03542, -0.1405, 0.1243), (-0.02903, 0.1391, 0.1321), (-0.02916, 0.1325, 0.5095), (-0.03377, -0.1257, 0.141), (-0.04512, 0.117, 0.03485), (-0.03302, -0.1995, 0.132), (-0.0333, -0.19, 0.5095), (-0.02803, 0.1911, 0.5011), (-0.02606, 0.2126, 0.1407), (-0.03504, -0.1848, 0.149), (-0.04744, -0.185, 0.5013), (-0.04207, 0.1919, 0.4933), (-0.04047, 0.1918, 0.1488), (-0.04905, -0.185, 0.1568), (-0.3023, 0.1167, 0.02392), (-0.03302, -0.1995, 0.5181), (-0.0261, 0.1961, 0.5093), (-0.03504, -0.1848, 0.5013), (-0.0333, -0.19, 0.1406), (-0.02806, 0.2109, 0.1489), (-0.04047, 0.1918, 0.5013), (-0.04905, -0.185, 0.4933), (-0.04744, -0.185, 0.1489), (-0.04207, 0.1919, 0.1568), (-0.01768, 0.212, 0.1423), (-0.01409, 0.2394, 0.1425), (-0.0161, 0.2365, 0.15), (-0.01958, 0.2098, 0.15), (-0.1138, -0.06719, 0.1318), (-0.1134, 0.004654, 0.3251), (-0.1111, 0.07685, 0.1324), (-0.1111, 0.07776, 0.3251), (-0.1138, -0.06874, 0.325), (-0.1256, -0.06567, 0.1364), (-0.04493, -0.09991, 0.03223), (-0.1738, 0.0774, 0.3221), (-0.1764, -0.06696, 0.3214), (-0.1564, -0.05942, 0.157), (-0.1561, 0.006151, 0.1575), (-0.3011, 0.117, -0.004093), (-0.1549, 0.07162, 0.1587), (-0.2352, 0.07117, 0.2753), (-0.2368, -0.0589, 0.2736), (-0.1565, -0.05811, 0.1378), (-0.1566, 0.007255, 0.1281), (-0.298, 0.007207, 0.1443), (-0.1565, 0.07178, 0.1296), (-0.2979, 0.07047, 0.1276), (-0.298, -0.05591, 0.1541), (-0.1565, -0.05689, 0.1276), (-0.1566, 0.007202, 0.128), (-0.1566, 0.07128, 0.1193), (-0.298, 0.07119, 0.1173), (-0.2979, -0.05698, 0.126), (-0.1595, -0.05564, 0.1075), (-0.3022, -0.0995, 0.02131), (-0.0435, -0.09954, -0.003872), (-0.1601, 0.07109, 0.1093), (-0.294, 0.07269, 0.06427), (-0.2935, -0.05695, 0.06215), (-0.1386, -0.07418, 0.03814), (-0.1388, 0.09152, 0.03999), (-0.2799, 0.09038, 0.03045), (-0.2797, -0.07318, 0.0286), (-0.04361, 0.1173, -0.001279), (-0.301, -0.09925, -0.006681), (-0.2786, 0.09138, 0.009117), (-0.2785, -0.07365, 0.007135)], [], [(3, 5, 2, 1), (53, 55, 110, 99), (60, 61, 77, 85), (52, 51, 55, 54), (13, 14, 15, 12), (64, 89, 77, 61), (44, 47, 32, 28), (88, 78, 17), (74, 84, 115, 58), (77, 89, 103), (118, 117, 127, 122), (105, 92, 79), (64, 65, 89), (85, 77, 12, 15), (35, 29, 28, 32), (47, 49, 33, 32), (106, 67, 66), (0, 2, 82, 72), (59, 117, 75), (87, 92, 24), (27, 10, 9, 24), (13, 19, 18, 14), (96, 105, 90), (16, 19, 42, 41), (100, 71, 69, 108), (152, 154, 143), (93, 34, 33, 104), (9, 11, 84, 74), (133, 138, 144), (41, 95, 88), (56, 72, 82, 57), (55, 53, 54), (23, 102, 20), (102, 76, 20), (5, 75, 82, 2), (80, 64, 61, 86), (102, 93, 80), (46, 44, 45), (56, 57, 73, 81), (65, 94, 89), (148, 147, 121, 91), (103, 39, 12, 77), (61, 60, 76, 86), (37, 36, 50, 52), (67, 96, 90), (100, 46, 45, 109), (108, 69, 68, 97), (90, 105, 79), (135, 132, 134, 139, 140), (98, 51, 50, 107), (41, 40, 113, 112), (105, 96, 31, 30), (122, 128, 129, 123), (93, 104, 80), (37, 38, 39, 36), (110, 71, 70, 99), (150, 142, 121), (62, 63, 79, 87), (27, 26, 22, 21), (30, 31, 28, 29), (9, 10, 11), (48, 108, 97, 49), (17, 18, 16), (7, 11, 10, 8), (37, 43, 42, 38), (121, 143, 151, 91), (66, 67, 90), (43, 40, 41, 42), (95, 106, 66), (3, 4, 5), (24, 25, 26, 27), (98, 107, 68, 69), (7, 8, 6), (32, 33, 34, 35), (6, 81, 73, 7), (48, 46, 100, 108), (102, 86, 76), (73, 84, 11, 7), (101, 126, 152, 142), (106, 114, 113, 40), (21, 8, 10, 27), (28, 31, 45, 44), (52, 50, 51), (22, 26, 29, 35), (103, 89, 94), (110, 55, 51, 98), (1, 2, 0), (1, 14, 18, 3), (49, 47, 48), (86, 102, 80), (88, 63, 62, 78), (153, 154, 152, 126), (5, 4, 83, 75), (80, 104, 64), (137, 136, 141), (92, 25, 24), (104, 65, 64), (133, 127, 131), (18, 17, 4, 3), (47, 44, 46, 48), (128, 122, 127, 133, 144, 145, 139, 134), (37, 52, 54, 43), (144, 138, 137, 141), (18, 19, 16), (43, 54, 53), (70, 71, 100, 109), (14, 1, 0, 15), (20, 6, 8, 21), (98, 69, 71, 110), (79, 63, 66, 90), (22, 23, 20, 21), (79, 92, 87), (113, 114, 111, 112), (95, 41, 112, 111), (131, 136, 137), (106, 95, 111, 114), (151, 153, 126), (75, 117, 118, 82), (42, 19, 13, 38), (144, 141, 147, 148), (115, 59, 58), (120, 124, 115), (131, 137, 133), (148, 91, 101), (62, 87, 9, 74, 58, 83), (66, 63, 88), (95, 66, 88), (141, 146, 147), (58, 59, 75, 83), (133, 137, 138), (50, 36, 94), (149, 145, 148), (127, 125, 131), (125, 124, 130, 131), (121, 142, 152, 143), (149, 148, 101), (131, 130, 136), (119, 123, 124, 120, 115), (4, 78, 62, 83), (102, 23, 34, 93), (146, 145, 149, 150), (16, 41, 88), (141, 136, 130), (65, 104, 97, 68), (146, 140, 139, 145), (150, 149, 101, 142), (16, 88, 17), (146, 150, 147), (101, 91, 151, 126), (147, 150, 121), (145, 144, 148), (40, 43, 53), (94, 65, 68, 107, 50), (45, 31, 96, 109), (115, 124, 125, 127, 59), (84, 73, 119, 115), (67, 106, 53, 99, 70), (128, 134, 132, 129), (146, 141, 130, 124, 123, 129, 135, 140), (34, 23, 22, 35), (87, 24, 9), (57, 116, 119, 73), (96, 67, 70, 109), (6, 20, 76), (151, 143, 154, 153), (25, 30, 29, 26), (85, 15, 0), (127, 117, 59), (60, 85, 0, 72), (119, 116, 122, 123), (40, 53, 106), (116, 118, 122), (92, 105, 30, 25), (4, 17, 78), (49, 97, 104, 33), (56, 81, 6, 76, 60, 72), (36, 39, 103, 94), (82, 118, 116, 57), (135, 129, 132), (12, 39, 38, 13)])
me_cube_035.polygons.foreach_set('use_smooth', [True] * 180)
me_cube_035.polygons.foreach_set('material_index', [1, 1, 1, 1, 1, 1, 1, 1, 1, 1, 3, 1, 1, 1, 1, 1, 1, 1, 1, 1, 1, 1, 1, 1, 0, 3, 1, 1, 3, 1, 1, 1, 1, 1, 1, 1, 1, 1, 1, 1, 3, 1, 1, 1, 1, 1, 1, 1, 3, 1, 2, 1, 3, 1, 1, 1, 3, 1, 1, 1, 1, 1, 1, 1, 1, 3, 1, 1, 1, 1, 1, 1, 1, 1, 1, 0, 1, 1, 3, 1, 1, 1, 1, 1, 1, 0, 1, 1, 1, 1, 1, 3, 1, 1, 3, 1, 1, 3, 1, 1, 3, 1, 3, 1, 1, 1, 1, 1, 0, 1, 1, 1, 2, 2, 3, 2, 3, 1, 1, 3, 1, 3, 3, 3, 1, 1, 1, 3, 1, 3, 1, 3, 3, 3, 3, 3, 3, 3, 1, 1, 3, 1, 3, 1, 3, 3, 1, 3, 3, 3, 3, 1, 1, 1, 3, 1, 1, 3, 3, 1, 1, 1, 1, 1, 3, 1, 1, 3, 1, 3, 1, 3, 1, 1, 1, 1, 1, 1, 3, 1])
_uv = me_cube_035.uv_layers.new(name='UVMap')
_uv.uv.foreach_set('vector', [0.006879, 0.5233, 0.006858, 0.5129, 0.3349, 0.5129, 0.3349, 0.5233, 0.3421, 0.5278, 0.3486, 0.5274, 0.3486, 0.5817, 0.3418, 0.5817, 0.3418, 0.2582, 0.3486, 0.2582, 0.3486, 0.3752, 0.3418, 0.3823, 0.6349, 0.5171, 0.6349, 0.5274, 0.3486, 0.5274, 0.3483, 0.5168, 0.3583, 0.5064, 0.3486, 0.5168, 0.3418, 0.5065, 0.3486, 0.4917, 0.3556, 0.2582, 0.3557, 0.37, 0.3486, 0.3752, 0.3486, 0.2582, 0.9869, 0.2897, 0.9869, 0.0, 0.9974, 2.811e-05, 0.9974, 0.2897, 0.6768, 0.3757, 0.6835, 0.3823, 0.6835, 0.5065, 7.132e-06, 0.1362, 0.006703, 0.1361, 0.006364, 0.1998, 0.0, 0.2619, 0.3486, 0.3752, 0.3557, 0.37, 0.3559, 0.4249, 0.8426, 0.0, 0.8426, 0.1659, 0.8053, 0.1429, 0.7892, 0.002536, 0.6696, 0.0914, 0.6769, 0.08318, 0.6765, 0.1414, 0.3556, 0.2582, 0.3627, 0.2582, 0.3557, 0.37, 0.3418, 0.3823, 0.3486, 0.3752, 0.3486, 0.4917, 0.3418, 0.5065, 0.3655, 0.02129, 0.6598, 0.02129, 0.6558, 0.03153, 0.3695, 0.03153, 0.832, 0.7091, 0.8314, 0.6988, 0.842, 0.6983, 0.8426, 0.7086, 0.6626, 0.4377, 0.6626, 0.2582, 0.6696, 0.2582, 0.3418, 0.5129, 0.3349, 0.5129, 0.3349, 0.3875, 0.3417, 0.3875, 0.006747, 0.2619, 0.00691, 0.3243, 0.00681, 0.3875, 0.6835, 0.1342, 0.6769, 0.08318, 0.6835, 0.0103, 0.9869, 0.5197, 0.9214, 0.5233, 0.9211, 0.5129, 0.9866, 0.5094, 0.3583, 0.5064, 0.6671, 0.5065, 0.6767, 0.5168, 0.3486, 0.5168, 0.6625, 0.09584, 0.6696, 0.0914, 0.6693, 0.1469, 0.6766, 0.4912, 0.6671, 0.5065, 0.6598, 0.4954, 0.6696, 0.4638, 0.3486, 0.9073, 0.3486, 0.7446, 0.6349, 0.7446, 0.6349, 0.9073, 0.0003973, 0.5233, 0.02221, 0.5424, 0.0, 0.7456, 0.3557, 0.0914, 0.3558, 0.03584, 0.3627, 0.04183, 0.3627, 0.09584, 5.972e-05, 0.01043, 0.006718, 0.01034, 0.006703, 0.1361, 7.132e-06, 0.1362, 0.804, 0.1679, 0.8039, 0.1768, 0.8009, 0.1854, 0.6696, 0.4638, 0.6695, 0.4392, 0.6768, 0.3757, 0.3417, 0.2619, 0.3417, 0.3875, 0.3349, 0.3875, 0.3349, 0.2619, 0.3486, 0.5274, 0.3421, 0.5278, 0.3483, 0.5168, 0.3487, 0.02491, 0.3484, 0.08318, 0.3418, 0.0103, 0.3484, 0.08318, 0.3418, 0.1342, 0.3418, 0.0103, 0.006858, 0.5129, 0.00681, 0.3875, 0.3349, 0.3875, 0.3349, 0.5129, 0.356, 0.1469, 0.3556, 0.2582, 0.3486, 0.2582, 0.3488, 0.1414, 0.3484, 0.08318, 0.3557, 0.0914, 0.356, 0.1469, 0.3486, 0.9615, 0.3486, 0.9717, 0.3419, 0.9614, 0.3417, 0.2619, 0.3349, 0.2619, 0.335, 0.1361, 0.3417, 0.1362, 0.3627, 0.2582, 0.3629, 0.4206, 0.3557, 0.37, 0.6631, 0.6582, 0.8041, 0.6583, 0.8263, 0.7391, 0.6417, 0.7391, 0.3559, 0.4249, 0.3558, 0.4809, 0.3486, 0.4917, 0.3486, 0.3752, 0.3486, 0.2582, 0.3418, 0.2582, 0.3418, 0.1342, 0.3488, 0.1414, 0.8426, 0.255, 0.842, 0.2652, 0.8315, 0.2649, 0.832, 0.2545, 0.6626, 0.2582, 0.6625, 0.09584, 0.6693, 0.1469, 0.3486, 0.9073, 0.3486, 0.9615, 0.3419, 0.9614, 0.3418, 0.9073, 0.6349, 0.9073, 0.6349, 0.7446, 0.6417, 0.7446, 0.6417, 0.9073, 0.6693, 0.1469, 0.6696, 0.0914, 0.6765, 0.1414, 0.6992, 0.3585, 0.7528, 0.3676, 0.8065, 0.3826, 0.807, 0.3915, 0.698, 0.3828, 0.6349, 0.5817, 0.6349, 0.5274, 0.6417, 0.5275, 0.6417, 0.5817, 0.6906, 0.5168, 0.6836, 0.5168, 0.6838, 0.5094, 0.6906, 0.5091, 0.6696, 0.0914, 0.6625, 0.09584, 0.6625, 0.04183, 0.6695, 0.03584, 0.6943, 0.8641, 0.6417, 0.8559, 0.6424, 0.7436, 0.6943, 0.7395, 0.3557, 0.0914, 0.3627, 0.09584, 0.356, 0.1469, 0.3695, 0.4852, 0.3655, 0.4954, 0.3558, 0.4809, 0.3627, 0.4749, 0.3486, 0.5817, 0.3486, 0.7446, 0.3418, 0.7446, 0.3418, 0.5817, 0.8034, 0.5363, 0.8261, 0.5168, 0.8263, 0.7391, 0.6836, 0.2582, 0.6767, 0.2582, 0.6765, 0.1414, 0.6835, 0.1342, 0.6767, 5.148e-08, 0.6671, 0.01037, 0.3583, 0.01037, 0.3486, 0.0, 0.6695, 0.03584, 0.6625, 0.04183, 0.6558, 0.03153, 0.6598, 0.02129, 5.972e-05, 0.01043, 0.006887, 0.0, 0.006718, 0.01034, 0.6349, 0.9615, 0.6349, 0.9073, 0.6417, 0.9073, 0.6417, 0.9614, 0.6835, 0.5065, 0.6767, 0.5168, 0.6766, 0.4912, 0.3351, 0.01034, 0.006718, 0.01034, 0.006887, 0.0, 0.3349, 3.038e-06, 0.3695, 0.4852, 0.6555, 0.485, 0.6598, 0.4954, 0.3655, 0.4954, 0.06143, 0.7456, 0.09215, 0.7456, 0.09215, 0.9329, 0.06141, 0.933, 0.6696, 0.2582, 0.6626, 0.2582, 0.6693, 0.1469, 0.6555, 0.485, 0.6629, 0.461, 0.6696, 0.4638, 0.6598, 0.4954, 0.6695, 0.4392, 0.6626, 0.4377, 0.6696, 0.2582, 0.006879, 0.5233, 5.352e-05, 0.5129, 0.006858, 0.5129, 0.6835, 0.0103, 0.6766, 0.02491, 0.6671, 0.01037, 0.6767, 5.148e-08, 0.6349, 0.5817, 0.6417, 0.5817, 0.6417, 0.7446, 0.6349, 0.7446, 0.3351, 0.01034, 0.3349, 3.038e-06, 0.3418, 0.01044, 0.3695, 0.03153, 0.3627, 0.04183, 0.3558, 0.03584, 0.3655, 0.02129, 0.3418, 0.01044, 0.3417, 0.1362, 0.335, 0.1361, 0.3351, 0.01034, 0.6349, 0.9615, 0.3486, 0.9615, 0.3486, 0.9073, 0.6349, 0.9073, 0.3484, 0.08318, 0.3488, 0.1414, 0.3418, 0.1342, 0.335, 0.1361, 0.006703, 0.1361, 0.006718, 0.01034, 0.3351, 0.01034, 0.1299, 0.7456, 0.1537, 0.7456, 0.1537, 0.9323, 0.1299, 0.9323, 0.9906, 0.9293, 0.9978, 0.9286, 1.0, 0.9517, 0.9927, 0.9526, 0.8426, 0.5227, 0.9082, 0.5228, 0.9082, 0.8557, 0.8426, 0.8556, 1.0, 0.5239, 0.9993, 0.5339, 0.9888, 0.5332, 0.9895, 0.5233, 0.6349, 0.5171, 0.6417, 0.5275, 0.6349, 0.5274, 0.3583, 0.01037, 0.6671, 0.01037, 0.6598, 0.02129, 0.3655, 0.02129, 0.3559, 0.4249, 0.3557, 0.37, 0.3629, 0.4206, 0.3486, 0.5817, 0.3486, 0.5274, 0.6349, 0.5274, 0.6349, 0.5817, 0.3349, 0.5233, 0.3349, 0.5129, 0.3418, 0.5129, 0.9148, 0.5236, 0.9803, 0.5233, 0.9803, 0.8552, 0.9148, 0.8555, 0.6417, 0.9614, 0.6349, 0.9717, 0.6349, 0.9615, 0.3488, 0.1414, 0.3484, 0.08318, 0.356, 0.1469, 0.6768, 0.3757, 0.6767, 0.2582, 0.6836, 0.2582, 0.6835, 0.3823, 0.1626, 0.5424, 0.02221, 0.5424, 0.0003973, 0.5233, 0.1844, 0.5233, 0.006858, 0.5129, 5.352e-05, 0.5129, 9.751e-06, 0.3875, 0.00681, 0.3875, 0.356, 0.1469, 0.3627, 0.09584, 0.3556, 0.2582, 0.7484, 0.8101, 0.7481, 0.7547, 0.7652, 0.7556, 0.6769, 0.08318, 0.6766, 0.02491, 0.6835, 0.0103, 0.3627, 0.09584, 0.3627, 0.2582, 0.3556, 0.2582, 0.1598, 0.7458, 0.1845, 0.7456, 0.1592, 0.8015, 0.9869, 0.002892, 0.9867, 0.01323, 0.9211, 0.01044, 0.9213, 0.0, 0.6349, 0.9717, 0.3486, 0.9717, 0.3486, 0.9615, 0.6349, 0.9615, 0.737, 0.04245, 0.7892, 0.002536, 0.8053, 0.1429, 0.804, 0.1679, 0.8009, 0.1854, 0.6869, 0.2242, 0.6836, 0.1784, 0.6836, 0.1695, 0.8426, 1.0, 0.832, 1.0, 0.832, 0.7091, 0.8426, 0.7097, 0.7649, 0.865, 0.7564, 0.8653, 0.7484, 0.8101, 0.7652, 0.7556, 0.6767, 0.5168, 0.6671, 0.5065, 0.6766, 0.4912, 0.9926, 0.9768, 0.982, 0.9776, 0.9817, 0.9664, 0.3418, 0.7446, 0.3486, 0.7446, 0.3486, 0.9073, 0.3418, 0.9073, 0.9148, 0.5198, 0.8492, 0.5227, 0.8489, 0.5126, 0.9145, 0.5098, 0.9144, 0.01411, 0.8489, 0.01074, 0.8493, 0.0, 0.9148, 0.003501, 0.6349, 0.5817, 0.6349, 0.7446, 0.3486, 0.7446, 0.3486, 0.5817, 0.6765, 0.1414, 0.6767, 0.2582, 0.6696, 0.2582, 0.6693, 0.1469, 0.3583, 0.01037, 0.3487, 0.02491, 0.3418, 0.0103, 0.3486, 0.0, 0.6765, 0.1414, 0.6769, 0.08318, 0.6835, 0.1342, 0.6975, 0.4691, 0.6975, 0.4922, 0.691, 0.4903, 0.6912, 0.4666, 0.691, 0.4666, 0.691, 0.4913, 0.6836, 0.4907, 0.6839, 0.4668, 0.3412, 0.5786, 0.3414, 0.5233, 0.3413, 0.5786, 0.6836, 0.4913, 0.6907, 0.4917, 0.6907, 0.4991, 0.684, 0.4986, 0.1845, 0.7456, 0.1626, 0.5424, 0.1844, 0.5233, 0.00681, 0.3875, 0.00691, 0.3243, 0.1709, 0.3251, 0.3349, 0.3875, 0.6598, 0.4954, 0.6671, 0.5065, 0.3583, 0.5064, 0.3655, 0.4954, 0.7649, 0.865, 0.7652, 0.7556, 0.8241, 0.7391, 0.8241, 0.8822, 0.006364, 0.1998, 0.006747, 0.2619, 0.0, 0.2619, 0.6975, 0.4983, 0.6992, 0.4666, 0.6992, 0.509, 0.3412, 0.5786, 0.3413, 0.5786, 0.3414, 0.6344, 0.6631, 0.6582, 0.6417, 0.7391, 0.6422, 0.5169, 0.9804, 0.2616, 0.9819, 0.3856, 0.9211, 0.5129, 0.9163, 0.3871, 0.9148, 0.2614, 0.9167, 0.1358, 0.6696, 0.2582, 0.6767, 0.2582, 0.6768, 0.3757, 0.6695, 0.4392, 0.6696, 0.2582, 0.6768, 0.3757, 0.3024, 0.5918, 0.1884, 0.5526, 0.3201, 0.5315, 0.0, 0.2619, 0.006747, 0.2619, 0.00681, 0.3875, 9.751e-06, 0.3875, 0.7476, 0.8658, 0.7484, 0.8101, 0.7564, 0.8653, 0.8315, 0.2649, 0.842, 0.2652, 0.84, 0.3196, 0.6989, 0.2545, 0.6869, 0.2242, 0.8189, 0.2465, 0.1845, 0.7456, 0.1843, 0.8021, 0.1592, 0.8015, 0.1843, 0.8021, 0.1845, 0.8588, 0.1682, 0.8579, 0.1592, 0.8015, 0.0, 0.9679, 0.0005932, 0.7456, 0.02442, 0.7456, 0.03072, 0.9679, 0.6643, 0.5363, 0.6631, 0.6582, 0.6422, 0.5169, 0.1592, 0.8015, 0.1682, 0.8579, 0.1596, 0.8569, 0.3412, 0.7793, 0.288, 0.7762, 0.305, 0.6344, 0.3312, 0.6165, 0.3412, 0.6125, 0.9211, 0.01044, 0.9823, 0.1375, 0.9804, 0.2616, 0.9167, 0.1358, 0.3484, 0.08318, 0.3487, 0.02491, 0.3558, 0.03584, 0.3557, 0.0914, 0.6975, 0.4379, 0.8078, 0.4373, 0.8227, 0.4666, 0.6836, 0.4666, 0.6766, 0.4912, 0.6696, 0.4638, 0.6768, 0.3757, 0.3024, 0.5918, 0.3049, 0.6091, 0.3049, 0.6179, 0.837, 0.482, 0.8395, 0.6443, 0.829, 0.6446, 0.8265, 0.482, 0.6975, 0.4379, 0.698, 0.3828, 0.807, 0.3915, 0.8078, 0.4373, 0.8034, 0.5363, 0.6643, 0.5363, 0.6422, 0.5169, 0.8261, 0.5168, 0.6766, 0.4912, 0.6768, 0.3757, 0.6835, 0.5065, 0.1884, 0.5526, 0.2001, 0.5233, 0.3201, 0.5315, 0.06141, 0.7456, 0.06141, 0.9679, 0.03072, 0.9679, 0.03761, 0.7456, 0.8041, 0.6583, 0.8034, 0.5363, 0.8263, 0.7391, 0.6869, 0.2242, 0.8009, 0.1854, 0.8189, 0.2465, 0.9927, 0.9526, 0.9926, 0.9768, 0.9817, 0.9664, 0.84, 0.3196, 0.837, 0.482, 0.8265, 0.482, 0.8294, 0.3191, 0.8315, 0.2649, 0.9888, 0.5332, 0.9993, 0.5339, 0.996, 0.5878, 0.9855, 0.5873, 0.1299, 0.87, 0.09302, 0.8639, 0.0922, 0.8073, 0.09215, 0.7507, 0.129, 0.8079, 0.006703, 0.1361, 0.335, 0.1361, 0.1708, 0.1985, 0.006364, 0.1998, 0.9908, 0.7499, 0.9906, 0.9293, 0.9817, 0.9664, 0.9806, 0.9124, 0.9803, 0.7497, 0.8093, 0.2545, 0.8065, 0.3826, 0.7528, 0.3676, 0.6986, 0.2547, 0.1884, 0.5526, 0.3024, 0.5918, 0.3049, 0.6179, 0.305, 0.6344, 0.288, 0.7762, 0.2366, 0.7352, 0.1845, 0.6321, 0.1846, 0.6077, 0.3558, 0.03584, 0.3487, 0.02491, 0.3583, 0.01037, 0.3655, 0.02129, 0.9819, 0.3856, 0.9866, 0.5094, 0.9211, 0.5129, 0.3349, 0.2619, 0.1708, 0.2619, 0.1708, 0.1985, 0.335, 0.1361, 0.996, 0.5878, 0.9908, 0.7499, 0.9803, 0.7497, 0.9855, 0.5873, 0.8489, 0.01074, 0.9144, 0.01411, 0.9097, 0.1378, 0.1845, 0.7456, 0.0, 0.7456, 0.02221, 0.5424, 0.1626, 0.5424, 0.6766, 0.02491, 0.6695, 0.03584, 0.6598, 0.02129, 0.6671, 0.01037, 0.9101, 0.3857, 0.9145, 0.5098, 0.8489, 0.5126, 0.09215, 0.7507, 0.1299, 0.7456, 0.129, 0.8079, 0.9082, 0.2617, 0.9101, 0.3857, 0.8489, 0.5126, 0.8445, 0.3874, 0.7476, 0.7391, 0.7468, 0.8024, 0.6943, 0.8641, 0.6943, 0.7395, 0.9927, 0.9526, 0.9817, 0.9664, 0.9906, 0.9293, 0.7468, 0.8024, 0.7476, 0.8655, 0.6943, 0.8641, 0.6769, 0.08318, 0.6696, 0.0914, 0.6695, 0.03584, 0.6766, 0.02491, 0.9211, 0.01044, 0.9867, 0.01323, 0.9823, 0.1375, 0.8314, 0.6988, 0.829, 0.6446, 0.8395, 0.6443, 0.842, 0.6983, 0.8426, 0.2619, 0.844, 0.1363, 0.8489, 0.01074, 0.9097, 0.1378, 0.9082, 0.2617, 0.8445, 0.3874, 0.3627, 0.4749, 0.3558, 0.4809, 0.3559, 0.4249, 0.3629, 0.4206, 0.3349, 0.3875, 0.1709, 0.3251, 0.1708, 0.2619, 0.3349, 0.2619, 0.6992, 0.3585, 0.6986, 0.2547, 0.7528, 0.3676, 0.3486, 0.4917, 0.3558, 0.4809, 0.3655, 0.4954, 0.3583, 0.5064])
me_cube_035.materials.append(mat_monitor_glass)
me_cube_035.materials.append(mat_monitor_plastic)
me_cube_035.materials.append(mat_material_014)
me_cube_035.materials.append(mat_material_015)
me_cube_035.use_remesh_preserve_volume = False
me_cube_035.use_remesh_preserve_attributes = False
me_cube_035.use_mirror_vertex_groups = False
me_cube_035.update()
me_plane = bpy.data.meshes.new('Plane')
me_plane.from_pydata([(-1.0, -1.0, 0.0), (1.0, -1.0, 0.0), (-1.0, 1.0, 0.0), (1.0, 1.0, 0.0)], [], [(0, 1, 3, 2)])
me_plane.use_remesh_preserve_volume = False
me_plane.use_remesh_preserve_attributes = False
me_plane.use_mirror_vertex_groups = False
me_plane.update()

# ---- objects
ob_edge_safety_with_texture = bpy.data.objects.new('edge_safety with texture', me_cube_002)
ob_edge_safety_final = bpy.data.objects.new('edge_safety final', me_cube_001)
ob_edge_safety = bpy.data.objects.new('edge_safety', me_cube)
ob_monitor = bpy.data.objects.new('Monitor', me_cube_035)
ob_plane = bpy.data.objects.new('Plane', me_plane)
ob_lamp = bpy.data.objects.new('Lamp', light_lamp)

# ---- transforms, parenting, visibility, modifiers, constraints
ob_edge_safety_with_texture.location = (0.0, 0.0, 0.0)
ob_edge_safety_with_texture.lineart.crease_threshold = 0.0
ob_edge_safety_final.location = (0.0, 0.0, 0.0)
ob_edge_safety_final.hide_viewport = True
ob_edge_safety_final.hide_render = True
ob_edge_safety_final.lineart.crease_threshold = 0.0
ob_edge_safety.location = (0.0, 0.0, 0.0)
ob_edge_safety.hide_viewport = True
ob_edge_safety.hide_render = True
ob_edge_safety.lineart.crease_threshold = 0.0
ob_monitor.location = (0.0, 0.0, 0.0)
ob_monitor.hide_viewport = True
ob_monitor.hide_render = True
ob_monitor.lineart.crease_threshold = 0.0
ob_plane.location = (0.0, 0.0, 0.0)
ob_plane.scale = (2.118, 2.118, 2.118)
ob_plane.hide_viewport = True
ob_plane.hide_render = True
ob_plane.lineart.crease_threshold = 0.0
ob_lamp.location = (4.076, 1.005, 5.904)
ob_lamp.rotation_euler = (0.6503, 0.05522, 1.866)
ob_lamp.lock_rotations_4d = False
ob_lamp.empty_display_type = 'ARROWS'
ob_lamp.color = (0.0, 0.0, 0.0, 0.0)
ob_lamp.lineart.crease_threshold = 0.0

# ---- collection membership
col_collection_1.objects.link(ob_edge_safety_with_texture)
col_collection_1.objects.link(ob_edge_safety_final)
col_collection_1.objects.link(ob_edge_safety)
col_collection_1.objects.link(ob_monitor)
col_collection_1.objects.link(ob_plane)
col_collection_1.objects.link(ob_lamp)

# ---- scene / render settings (as saved in the file)
scene.frame_start = 1; scene.frame_end = 250; scene.frame_set(50)
scene.render.engine = 'BLENDER_EEVEE_NEXT'
scene.render.resolution_percentage = 50
scene.render.dither_intensity = 0.0
scene.render.use_bake_selected_to_active = True
scene.cycles.use_denoising = False
scene.cycles.samples = 128
scene.cycles.sampling_pattern = 'TABULATED_SOBOL'
scene.cycles.use_adaptive_sampling = False
scene.cycles.use_light_tree = False
scene.cycles.blur_glossy = 0.0
scene.cycles.sample_clamp_indirect = 0.0
scene.view_settings.view_transform = 'Standard'
bpy.context.view_layer.update()

# ---- added for rendering (the .blend has no active camera): camera
cam_auto = bpy.data.cameras.new('AutoCamera')
cam_auto.lens = 50.0
cam_auto.sensor_width = 36.0
cam_auto.clip_end = 1000.0
ob_auto_camera = bpy.data.objects.new('AutoCamera', cam_auto)
scene.collection.objects.link(ob_auto_camera)
ob_auto_camera.location = (1.24449, -0.932755, 1.35517)
ob_auto_camera.rotation_euler = (1.09748, -7.21219e-08, 0.694738)
scene.camera = ob_auto_camera
bpy.context.view_layer.update()
